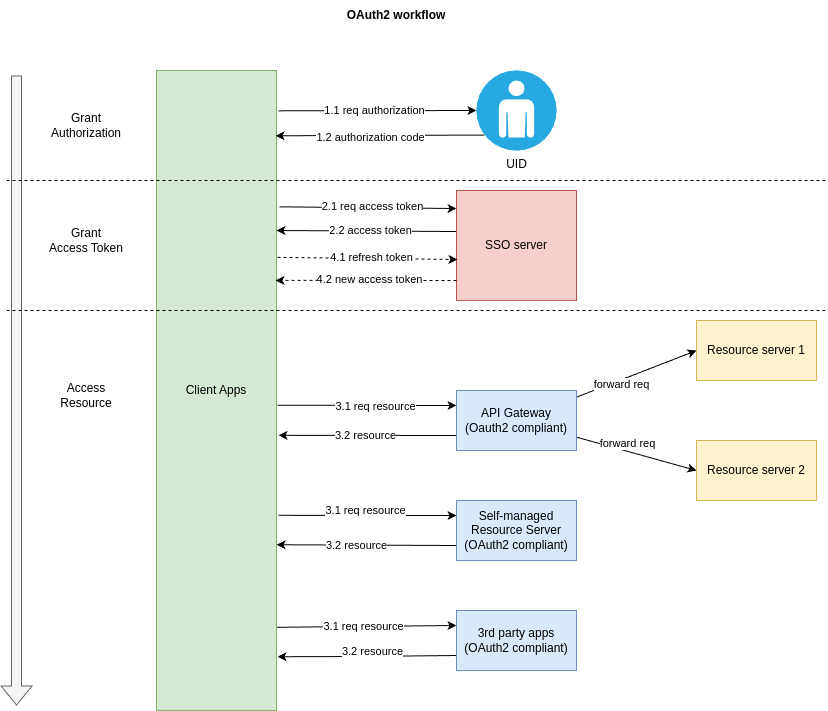

The diagram above was exported from draw.io. Its source (the exported page's mxGraphModel, read from the mxfile embedded in the PNG):
<mxGraphModel dx="1152" dy="1153" grid="1" gridSize="10" guides="1" tooltips="1" connect="1" arrows="1" fold="1" page="1" pageScale="1" pageWidth="850" pageHeight="1100" math="0" shadow="0">
  <root>
    <mxCell id="_fv3aMw5Y8Il7F-WsL61-0" />
    <mxCell id="_fv3aMw5Y8Il7F-WsL61-1" parent="_fv3aMw5Y8Il7F-WsL61-0" />
    <mxCell id="_fv3aMw5Y8Il7F-WsL61-14" style="edgeStyle=none;rounded=0;orthogonalLoop=1;jettySize=auto;html=1;entryX=0;entryY=0.5;entryDx=0;entryDy=0;entryPerimeter=0;exitX=1.017;exitY=0.063;exitDx=0;exitDy=0;exitPerimeter=0;" edge="1" parent="_fv3aMw5Y8Il7F-WsL61-1" source="_fv3aMw5Y8Il7F-WsL61-24" target="_fv3aMw5Y8Il7F-WsL61-39">
      <mxGeometry relative="1" as="geometry" />
    </mxCell>
    <mxCell id="_fv3aMw5Y8Il7F-WsL61-15" value="1.1 req authorization" style="edgeLabel;html=1;align=center;verticalAlign=middle;resizable=0;points=[];" connectable="0" vertex="1" parent="_fv3aMw5Y8Il7F-WsL61-14">
      <mxGeometry x="-0.3459" y="-1" relative="1" as="geometry">
        <mxPoint x="30" y="-2" as="offset" />
      </mxGeometry>
    </mxCell>
    <mxCell id="_fv3aMw5Y8Il7F-WsL61-16" style="edgeStyle=none;rounded=0;orthogonalLoop=1;jettySize=auto;html=1;entryX=0;entryY=0.164;entryDx=0;entryDy=0;exitX=1.025;exitY=0.213;exitDx=0;exitDy=0;exitPerimeter=0;entryPerimeter=0;" edge="1" parent="_fv3aMw5Y8Il7F-WsL61-1" source="_fv3aMw5Y8Il7F-WsL61-24" target="_fv3aMw5Y8Il7F-WsL61-27">
      <mxGeometry relative="1" as="geometry" />
    </mxCell>
    <mxCell id="_fv3aMw5Y8Il7F-WsL61-17" value="2.1 req access token" style="edgeLabel;html=1;align=center;verticalAlign=middle;resizable=0;points=[];" connectable="0" vertex="1" parent="_fv3aMw5Y8Il7F-WsL61-16">
      <mxGeometry x="-0.3619" relative="1" as="geometry">
        <mxPoint x="37" y="-1" as="offset" />
      </mxGeometry>
    </mxCell>
    <mxCell id="_fv3aMw5Y8Il7F-WsL61-18" style="edgeStyle=none;rounded=0;orthogonalLoop=1;jettySize=auto;html=1;entryX=0;entryY=0.25;entryDx=0;entryDy=0;exitX=1.008;exitY=0.523;exitDx=0;exitDy=0;exitPerimeter=0;" edge="1" parent="_fv3aMw5Y8Il7F-WsL61-1" source="_fv3aMw5Y8Il7F-WsL61-24" target="_fv3aMw5Y8Il7F-WsL61-36">
      <mxGeometry relative="1" as="geometry">
        <mxPoint x="1110" y="545" as="sourcePoint" />
      </mxGeometry>
    </mxCell>
    <mxCell id="_fv3aMw5Y8Il7F-WsL61-19" value="3.1 req resource" style="edgeLabel;html=1;align=center;verticalAlign=middle;resizable=0;points=[];" connectable="0" vertex="1" parent="_fv3aMw5Y8Il7F-WsL61-18">
      <mxGeometry x="-0.1445" y="-1" relative="1" as="geometry">
        <mxPoint x="21" as="offset" />
      </mxGeometry>
    </mxCell>
    <mxCell id="_fv3aMw5Y8Il7F-WsL61-20" style="rounded=0;orthogonalLoop=1;jettySize=auto;html=1;entryX=0;entryY=0.25;entryDx=0;entryDy=0;exitX=1.017;exitY=0.695;exitDx=0;exitDy=0;exitPerimeter=0;" edge="1" parent="_fv3aMw5Y8Il7F-WsL61-1" source="_fv3aMw5Y8Il7F-WsL61-24" target="_fv3aMw5Y8Il7F-WsL61-46">
      <mxGeometry relative="1" as="geometry" />
    </mxCell>
    <mxCell id="_fv3aMw5Y8Il7F-WsL61-21" value="3.1 req resource" style="edgeLabel;html=1;align=center;verticalAlign=middle;resizable=0;points=[];" connectable="0" vertex="1" parent="_fv3aMw5Y8Il7F-WsL61-20">
      <mxGeometry x="-0.1549" y="-1" relative="1" as="geometry">
        <mxPoint x="11" y="-6" as="offset" />
      </mxGeometry>
    </mxCell>
    <mxCell id="_fv3aMw5Y8Il7F-WsL61-22" style="edgeStyle=none;rounded=0;orthogonalLoop=1;jettySize=auto;html=1;entryX=0;entryY=0.25;entryDx=0;entryDy=0;exitX=1;exitY=0.87;exitDx=0;exitDy=0;exitPerimeter=0;" edge="1" parent="_fv3aMw5Y8Il7F-WsL61-1" source="_fv3aMw5Y8Il7F-WsL61-24" target="_fv3aMw5Y8Il7F-WsL61-49">
      <mxGeometry relative="1" as="geometry" />
    </mxCell>
    <mxCell id="_fv3aMw5Y8Il7F-WsL61-23" value="3.1 req resource" style="edgeLabel;html=1;align=center;verticalAlign=middle;resizable=0;points=[];" connectable="0" vertex="1" parent="_fv3aMw5Y8Il7F-WsL61-22">
      <mxGeometry x="-0.1947" y="1" relative="1" as="geometry">
        <mxPoint x="15" as="offset" />
      </mxGeometry>
    </mxCell>
    <mxCell id="_fv3aMw5Y8Il7F-WsL61-24" value="Client Apps" style="rounded=0;whiteSpace=wrap;html=1;fillColor=#d5e8d4;strokeColor=#82b366;" vertex="1" parent="_fv3aMw5Y8Il7F-WsL61-1">
      <mxGeometry x="1020" y="240" width="120" height="640" as="geometry" />
    </mxCell>
    <mxCell id="_fv3aMw5Y8Il7F-WsL61-25" style="edgeStyle=none;rounded=0;orthogonalLoop=1;jettySize=auto;html=1;exitX=0;exitY=0.373;exitDx=0;exitDy=0;entryX=1;entryY=0.25;entryDx=0;entryDy=0;exitPerimeter=0;" edge="1" parent="_fv3aMw5Y8Il7F-WsL61-1" source="_fv3aMw5Y8Il7F-WsL61-27" target="_fv3aMw5Y8Il7F-WsL61-24">
      <mxGeometry relative="1" as="geometry">
        <mxPoint x="1090" y="440" as="targetPoint" />
      </mxGeometry>
    </mxCell>
    <mxCell id="_fv3aMw5Y8Il7F-WsL61-26" value="2.2 access token" style="edgeLabel;html=1;align=center;verticalAlign=middle;resizable=0;points=[];" connectable="0" vertex="1" parent="_fv3aMw5Y8Il7F-WsL61-25">
      <mxGeometry x="0.5048" relative="1" as="geometry">
        <mxPoint x="48" y="-1" as="offset" />
      </mxGeometry>
    </mxCell>
    <mxCell id="_fv3aMw5Y8Il7F-WsL61-27" value="SSO server" style="rounded=0;whiteSpace=wrap;html=1;fillColor=#f8cecc;strokeColor=#b85450;" vertex="1" parent="_fv3aMw5Y8Il7F-WsL61-1">
      <mxGeometry x="1320" y="360" width="120" height="110" as="geometry" />
    </mxCell>
    <mxCell id="_fv3aMw5Y8Il7F-WsL61-28" style="edgeStyle=none;rounded=0;orthogonalLoop=1;jettySize=auto;html=1;entryX=1.017;entryY=0.57;entryDx=0;entryDy=0;entryPerimeter=0;exitX=0;exitY=0.75;exitDx=0;exitDy=0;" edge="1" parent="_fv3aMw5Y8Il7F-WsL61-1" source="_fv3aMw5Y8Il7F-WsL61-36" target="_fv3aMw5Y8Il7F-WsL61-24">
      <mxGeometry relative="1" as="geometry" />
    </mxCell>
    <mxCell id="_fv3aMw5Y8Il7F-WsL61-29" value="3.2 resource" style="edgeLabel;html=1;align=center;verticalAlign=middle;resizable=0;points=[];" connectable="0" vertex="1" parent="_fv3aMw5Y8Il7F-WsL61-28">
      <mxGeometry x="0.2568" relative="1" as="geometry">
        <mxPoint x="20" as="offset" />
      </mxGeometry>
    </mxCell>
    <mxCell id="_fv3aMw5Y8Il7F-WsL61-30" style="edgeStyle=none;rounded=0;orthogonalLoop=1;jettySize=auto;html=1;entryX=0;entryY=0.5;entryDx=0;entryDy=0;" edge="1" parent="_fv3aMw5Y8Il7F-WsL61-1" source="_fv3aMw5Y8Il7F-WsL61-36" target="_fv3aMw5Y8Il7F-WsL61-41">
      <mxGeometry relative="1" as="geometry" />
    </mxCell>
    <mxCell id="_fv3aMw5Y8Il7F-WsL61-31" value="forward req" style="edgeLabel;html=1;align=center;verticalAlign=middle;resizable=0;points=[];" connectable="0" vertex="1" parent="_fv3aMw5Y8Il7F-WsL61-30">
      <mxGeometry x="-0.4244" y="-2" relative="1" as="geometry">
        <mxPoint x="9" y="-2" as="offset" />
      </mxGeometry>
    </mxCell>
    <mxCell id="_fv3aMw5Y8Il7F-WsL61-32" style="edgeStyle=none;rounded=0;orthogonalLoop=1;jettySize=auto;html=1;entryX=0;entryY=0.5;entryDx=0;entryDy=0;" edge="1" parent="_fv3aMw5Y8Il7F-WsL61-1" source="_fv3aMw5Y8Il7F-WsL61-36" target="_fv3aMw5Y8Il7F-WsL61-43">
      <mxGeometry relative="1" as="geometry" />
    </mxCell>
    <mxCell id="_fv3aMw5Y8Il7F-WsL61-33" value="forward req" style="edgeLabel;html=1;align=center;verticalAlign=middle;resizable=0;points=[];" connectable="0" vertex="1" parent="_fv3aMw5Y8Il7F-WsL61-32">
      <mxGeometry x="-0.5118" y="2" relative="1" as="geometry">
        <mxPoint x="21" as="offset" />
      </mxGeometry>
    </mxCell>
    <mxCell id="_fv3aMw5Y8Il7F-WsL61-36" value="API Gateway&lt;br&gt;(Oauth2 compliant)" style="rounded=0;whiteSpace=wrap;html=1;fillColor=#dae8fc;strokeColor=#6c8ebf;" vertex="1" parent="_fv3aMw5Y8Il7F-WsL61-1">
      <mxGeometry x="1320" y="560" width="120" height="60" as="geometry" />
    </mxCell>
    <mxCell id="_fv3aMw5Y8Il7F-WsL61-37" style="edgeStyle=none;rounded=0;orthogonalLoop=1;jettySize=auto;html=1;exitX=0.1;exitY=0.807;exitDx=0;exitDy=0;exitPerimeter=0;entryX=0.992;entryY=0.102;entryDx=0;entryDy=0;entryPerimeter=0;" edge="1" parent="_fv3aMw5Y8Il7F-WsL61-1" source="_fv3aMw5Y8Il7F-WsL61-39" target="_fv3aMw5Y8Il7F-WsL61-24">
      <mxGeometry relative="1" as="geometry">
        <mxPoint x="1140" y="308" as="targetPoint" />
      </mxGeometry>
    </mxCell>
    <mxCell id="_fv3aMw5Y8Il7F-WsL61-38" value="1.2 authorization code" style="edgeLabel;html=1;align=center;verticalAlign=middle;resizable=0;points=[];" connectable="0" vertex="1" parent="_fv3aMw5Y8Il7F-WsL61-37">
      <mxGeometry x="0.1634" y="1" relative="1" as="geometry">
        <mxPoint x="7" y="1" as="offset" />
      </mxGeometry>
    </mxCell>
    <mxCell id="_fv3aMw5Y8Il7F-WsL61-39" value="UID" style="fillColor=#28A8E0;verticalLabelPosition=bottom;sketch=0;html=1;strokeColor=#ffffff;verticalAlign=top;align=center;points=[[0.145,0.145,0],[0.5,0,0],[0.855,0.145,0],[1,0.5,0],[0.855,0.855,0],[0.5,1,0],[0.145,0.855,0],[0,0.5,0]];pointerEvents=1;shape=mxgraph.cisco_safe.compositeIcon;bgIcon=ellipse;resIcon=mxgraph.cisco_safe.capability.user;" vertex="1" parent="_fv3aMw5Y8Il7F-WsL61-1">
      <mxGeometry x="1340" y="240" width="80" height="80" as="geometry" />
    </mxCell>
    <mxCell id="_fv3aMw5Y8Il7F-WsL61-40" value="OAuth2 workflow" style="text;html=1;strokeColor=none;fillColor=none;align=center;verticalAlign=middle;whiteSpace=wrap;rounded=0;fontStyle=1" vertex="1" parent="_fv3aMw5Y8Il7F-WsL61-1">
      <mxGeometry x="1160" y="170" width="200" height="30" as="geometry" />
    </mxCell>
    <mxCell id="_fv3aMw5Y8Il7F-WsL61-41" value="Resource server 1" style="rounded=0;whiteSpace=wrap;html=1;fillColor=#fff2cc;strokeColor=#d6b656;" vertex="1" parent="_fv3aMw5Y8Il7F-WsL61-1">
      <mxGeometry x="1560" y="490" width="120" height="60" as="geometry" />
    </mxCell>
    <mxCell id="_fv3aMw5Y8Il7F-WsL61-43" value="Resource server 2" style="rounded=0;whiteSpace=wrap;html=1;fillColor=#fff2cc;strokeColor=#d6b656;" vertex="1" parent="_fv3aMw5Y8Il7F-WsL61-1">
      <mxGeometry x="1560" y="610" width="120" height="60" as="geometry" />
    </mxCell>
    <mxCell id="_fv3aMw5Y8Il7F-WsL61-44" style="edgeStyle=none;rounded=0;orthogonalLoop=1;jettySize=auto;html=1;entryX=1;entryY=0.741;entryDx=0;entryDy=0;exitX=0;exitY=0.75;exitDx=0;exitDy=0;entryPerimeter=0;" edge="1" parent="_fv3aMw5Y8Il7F-WsL61-1" source="_fv3aMw5Y8Il7F-WsL61-46" target="_fv3aMw5Y8Il7F-WsL61-24">
      <mxGeometry relative="1" as="geometry" />
    </mxCell>
    <mxCell id="_fv3aMw5Y8Il7F-WsL61-45" value="3.2 resource" style="edgeLabel;html=1;align=center;verticalAlign=middle;resizable=0;points=[];" connectable="0" vertex="1" parent="_fv3aMw5Y8Il7F-WsL61-44">
      <mxGeometry x="0.1263" relative="1" as="geometry">
        <mxPoint as="offset" />
      </mxGeometry>
    </mxCell>
    <mxCell id="_fv3aMw5Y8Il7F-WsL61-46" value="Self-managed Resource Server&lt;br&gt;(OAuth2 compliant)" style="rounded=0;whiteSpace=wrap;html=1;fillColor=#dae8fc;strokeColor=#6c8ebf;" vertex="1" parent="_fv3aMw5Y8Il7F-WsL61-1">
      <mxGeometry x="1320" y="670" width="120" height="60" as="geometry" />
    </mxCell>
    <mxCell id="_fv3aMw5Y8Il7F-WsL61-47" style="edgeStyle=none;rounded=0;orthogonalLoop=1;jettySize=auto;html=1;entryX=1.008;entryY=0.916;entryDx=0;entryDy=0;entryPerimeter=0;exitX=0;exitY=0.75;exitDx=0;exitDy=0;" edge="1" parent="_fv3aMw5Y8Il7F-WsL61-1" source="_fv3aMw5Y8Il7F-WsL61-49" target="_fv3aMw5Y8Il7F-WsL61-24">
      <mxGeometry relative="1" as="geometry">
        <Array as="points">
          <mxPoint x="1220" y="826" />
        </Array>
      </mxGeometry>
    </mxCell>
    <mxCell id="_fv3aMw5Y8Il7F-WsL61-48" value="3.2 resource" style="edgeLabel;html=1;align=center;verticalAlign=middle;resizable=0;points=[];" connectable="0" vertex="1" parent="_fv3aMw5Y8Il7F-WsL61-47">
      <mxGeometry x="-0.459" y="3" relative="1" as="geometry">
        <mxPoint x="-37" y="-8" as="offset" />
      </mxGeometry>
    </mxCell>
    <mxCell id="_fv3aMw5Y8Il7F-WsL61-49" value="3rd party apps&lt;br&gt;(OAuth2 compliant)" style="rounded=0;whiteSpace=wrap;html=1;fillColor=#dae8fc;strokeColor=#6c8ebf;" vertex="1" parent="_fv3aMw5Y8Il7F-WsL61-1">
      <mxGeometry x="1320" y="780" width="120" height="60" as="geometry" />
    </mxCell>
    <mxCell id="_fv3aMw5Y8Il7F-WsL61-50" value="" style="shape=flexArrow;endArrow=classic;startArrow=none;html=1;rounded=0;startFill=0;fillColor=#f5f5f5;strokeColor=#666666;" edge="1" parent="_fv3aMw5Y8Il7F-WsL61-1">
      <mxGeometry width="100" height="100" relative="1" as="geometry">
        <mxPoint x="880" y="245" as="sourcePoint" />
        <mxPoint x="880" y="875" as="targetPoint" />
      </mxGeometry>
    </mxCell>
    <mxCell id="_fv3aMw5Y8Il7F-WsL61-51" value="" style="endArrow=none;dashed=1;html=1;rounded=0;" edge="1" parent="_fv3aMw5Y8Il7F-WsL61-1">
      <mxGeometry width="50" height="50" relative="1" as="geometry">
        <mxPoint x="870" y="350" as="sourcePoint" />
        <mxPoint x="1690" y="350" as="targetPoint" />
      </mxGeometry>
    </mxCell>
    <mxCell id="_fv3aMw5Y8Il7F-WsL61-52" value="" style="endArrow=none;dashed=1;html=1;rounded=0;" edge="1" parent="_fv3aMw5Y8Il7F-WsL61-1">
      <mxGeometry width="50" height="50" relative="1" as="geometry">
        <mxPoint x="870" y="480" as="sourcePoint" />
        <mxPoint x="1690" y="480" as="targetPoint" />
      </mxGeometry>
    </mxCell>
    <mxCell id="_fv3aMw5Y8Il7F-WsL61-53" value="Grant Authorization" style="text;html=1;strokeColor=none;fillColor=none;align=center;verticalAlign=middle;whiteSpace=wrap;rounded=0;" vertex="1" parent="_fv3aMw5Y8Il7F-WsL61-1">
      <mxGeometry x="920" y="280" width="60" height="30" as="geometry" />
    </mxCell>
    <mxCell id="_fv3aMw5Y8Il7F-WsL61-54" value="Grant &lt;br&gt;Access Token" style="text;html=1;strokeColor=none;fillColor=none;align=center;verticalAlign=middle;whiteSpace=wrap;rounded=0;" vertex="1" parent="_fv3aMw5Y8Il7F-WsL61-1">
      <mxGeometry x="910" y="395" width="80" height="30" as="geometry" />
    </mxCell>
    <mxCell id="_fv3aMw5Y8Il7F-WsL61-55" value="Access Resource" style="text;html=1;strokeColor=none;fillColor=none;align=center;verticalAlign=middle;whiteSpace=wrap;rounded=0;" vertex="1" parent="_fv3aMw5Y8Il7F-WsL61-1">
      <mxGeometry x="910" y="550" width="80" height="30" as="geometry" />
    </mxCell>
    <mxCell id="_fv3aMw5Y8Il7F-WsL61-56" style="edgeStyle=none;rounded=0;orthogonalLoop=1;jettySize=auto;html=1;entryX=0.008;entryY=0.627;entryDx=0;entryDy=0;entryPerimeter=0;dashed=1;exitX=1.008;exitY=0.292;exitDx=0;exitDy=0;exitPerimeter=0;" edge="1" parent="_fv3aMw5Y8Il7F-WsL61-1" source="_fv3aMw5Y8Il7F-WsL61-24" target="_fv3aMw5Y8Il7F-WsL61-27">
      <mxGeometry relative="1" as="geometry">
        <mxPoint x="1140" y="427" as="sourcePoint" />
        <mxPoint x="1297" y="426.71999999999997" as="targetPoint" />
      </mxGeometry>
    </mxCell>
    <mxCell id="_fv3aMw5Y8Il7F-WsL61-57" value="4.1 refresh token" style="edgeLabel;html=1;align=center;verticalAlign=middle;resizable=0;points=[];" connectable="0" vertex="1" parent="_fv3aMw5Y8Il7F-WsL61-56">
      <mxGeometry x="-0.3619" relative="1" as="geometry">
        <mxPoint x="37" y="-1" as="offset" />
      </mxGeometry>
    </mxCell>
    <mxCell id="_fv3aMw5Y8Il7F-WsL61-58" style="edgeStyle=none;rounded=0;orthogonalLoop=1;jettySize=auto;html=1;exitX=0;exitY=0.818;exitDx=0;exitDy=0;entryX=0.992;entryY=0.328;entryDx=0;entryDy=0;exitPerimeter=0;dashed=1;entryPerimeter=0;" edge="1" parent="_fv3aMw5Y8Il7F-WsL61-1" source="_fv3aMw5Y8Il7F-WsL61-27" target="_fv3aMw5Y8Il7F-WsL61-24">
      <mxGeometry relative="1" as="geometry">
        <mxPoint x="1140" y="450" as="targetPoint" />
        <mxPoint x="1300" y="451.03" as="sourcePoint" />
      </mxGeometry>
    </mxCell>
    <mxCell id="_fv3aMw5Y8Il7F-WsL61-59" value="4.2 new access token" style="edgeLabel;html=1;align=center;verticalAlign=middle;resizable=0;points=[];" connectable="0" vertex="1" parent="_fv3aMw5Y8Il7F-WsL61-58">
      <mxGeometry x="0.5048" relative="1" as="geometry">
        <mxPoint x="48" y="-1" as="offset" />
      </mxGeometry>
    </mxCell>
  </root>
</mxGraphModel>